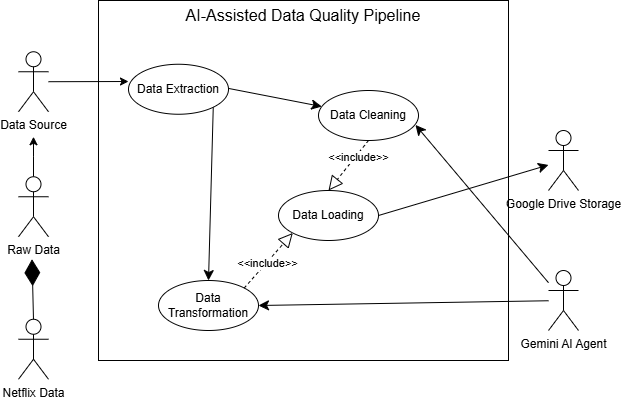

The diagram above was exported from draw.io. Its source (the exported page's mxGraphModel, read from the mxfile embedded in the PNG):
<mxGraphModel dx="371" dy="646" grid="1" gridSize="10" guides="1" tooltips="1" connect="1" arrows="1" fold="1" page="0" pageScale="1" pageWidth="827" pageHeight="1169" math="0" shadow="0">
  <root>
    <mxCell id="0" />
    <mxCell id="1" parent="0" />
    <mxCell id="51IDQ64ooLI2JLGk9uw6-30" parent="1" style="rounded=0;whiteSpace=wrap;html=1;" value="" vertex="1">
      <mxGeometry height="360" width="410" x="640" y="80" as="geometry" />
    </mxCell>
    <mxCell id="51IDQ64ooLI2JLGk9uw6-1" parent="1" style="shape=umlActor;verticalLabelPosition=bottom;verticalAlign=top;html=1;outlineConnect=0;" value="Netflix Data" vertex="1">
      <mxGeometry height="60" width="30" x="560" y="398.75" as="geometry" />
    </mxCell>
    <mxCell id="51IDQ64ooLI2JLGk9uw6-3" edge="1" parent="1" source="51IDQ64ooLI2JLGk9uw6-4" style="edgeStyle=orthogonalEdgeStyle;rounded=0;orthogonalLoop=1;jettySize=auto;html=1;exitX=0.5;exitY=0;exitDx=0;exitDy=0;exitPerimeter=0;">
      <mxGeometry relative="1" as="geometry">
        <mxPoint x="575" y="216.25" as="targetPoint" />
      </mxGeometry>
    </mxCell>
    <mxCell id="51IDQ64ooLI2JLGk9uw6-4" parent="1" style="shape=umlActor;verticalLabelPosition=bottom;verticalAlign=top;html=1;outlineConnect=0;" value="Raw Data" vertex="1">
      <mxGeometry height="60" width="30" x="560" y="256.25" as="geometry" />
    </mxCell>
    <mxCell id="51IDQ64ooLI2JLGk9uw6-5" parent="1" style="shape=umlActor;verticalLabelPosition=bottom;verticalAlign=top;html=1;outlineConnect=0;" value="Data Source" vertex="1">
      <mxGeometry height="60" width="30" x="560" y="131.25" as="geometry" />
    </mxCell>
    <mxCell id="51IDQ64ooLI2JLGk9uw6-6" edge="1" parent="1" source="51IDQ64ooLI2JLGk9uw6-1" style="endArrow=diamondThin;endFill=1;endSize=24;html=1;rounded=0;exitX=0.5;exitY=0;exitDx=0;exitDy=0;exitPerimeter=0;" value="">
      <mxGeometry relative="1" width="160" as="geometry">
        <mxPoint x="420" y="366.25" as="sourcePoint" />
        <mxPoint x="573.5" y="338.75" as="targetPoint" />
      </mxGeometry>
    </mxCell>
    <mxCell id="51IDQ64ooLI2JLGk9uw6-23" edge="1" parent="1" source="51IDQ64ooLI2JLGk9uw6-8" style="edgeStyle=none;curved=1;rounded=0;orthogonalLoop=1;jettySize=auto;html=1;exitX=1;exitY=0;exitDx=0;exitDy=0;entryX=0.5;entryY=0;entryDx=0;entryDy=0;fontSize=12;startSize=8;endSize=8;" target="51IDQ64ooLI2JLGk9uw6-10">
      <mxGeometry relative="1" as="geometry" />
    </mxCell>
    <mxCell id="51IDQ64ooLI2JLGk9uw6-24" edge="1" parent="1" source="51IDQ64ooLI2JLGk9uw6-8" style="edgeStyle=none;curved=1;rounded=0;orthogonalLoop=1;jettySize=auto;html=1;exitX=0;exitY=0;exitDx=0;exitDy=0;fontSize=12;startSize=8;endSize=8;" target="51IDQ64ooLI2JLGk9uw6-9">
      <mxGeometry relative="1" as="geometry" />
    </mxCell>
    <mxCell id="51IDQ64ooLI2JLGk9uw6-8" parent="1" style="ellipse;whiteSpace=wrap;html=1;" value="Data Extraction" vertex="1">
      <mxGeometry height="50" width="100" x="670" y="143.75" as="geometry" />
    </mxCell>
    <mxCell id="51IDQ64ooLI2JLGk9uw6-9" parent="1" style="ellipse;whiteSpace=wrap;html=1;" value="Data Cleaning" vertex="1">
      <mxGeometry height="50" width="100" x="860" y="170" as="geometry" />
    </mxCell>
    <mxCell id="51IDQ64ooLI2JLGk9uw6-10" parent="1" style="ellipse;whiteSpace=wrap;html=1;" value="Data Transformation" vertex="1">
      <mxGeometry height="50" width="100" x="700" y="360" as="geometry" />
    </mxCell>
    <mxCell id="51IDQ64ooLI2JLGk9uw6-27" edge="1" parent="1" source="51IDQ64ooLI2JLGk9uw6-11" style="edgeStyle=none;curved=1;rounded=0;orthogonalLoop=1;jettySize=auto;html=1;exitX=1;exitY=0.5;exitDx=0;exitDy=0;fontSize=12;startSize=8;endSize=8;" target="51IDQ64ooLI2JLGk9uw6-26">
      <mxGeometry relative="1" as="geometry" />
    </mxCell>
    <mxCell id="51IDQ64ooLI2JLGk9uw6-11" parent="1" style="ellipse;whiteSpace=wrap;html=1;" value="Data Loading" vertex="1">
      <mxGeometry height="50" width="100" x="820" y="270" as="geometry" />
    </mxCell>
    <mxCell id="51IDQ64ooLI2JLGk9uw6-12" edge="1" parent="1" source="51IDQ64ooLI2JLGk9uw6-9" style="endArrow=block;dashed=1;endFill=0;endSize=12;html=1;rounded=0;exitX=0.5;exitY=1;exitDx=0;exitDy=0;entryX=0.5;entryY=0;entryDx=0;entryDy=0;" target="51IDQ64ooLI2JLGk9uw6-11" value="">
      <mxGeometry relative="1" width="160" as="geometry">
        <mxPoint x="720" y="223.75" as="sourcePoint" />
        <mxPoint x="800" y="133.75" as="targetPoint" />
      </mxGeometry>
    </mxCell>
    <mxCell id="51IDQ64ooLI2JLGk9uw6-13" connectable="0" parent="51IDQ64ooLI2JLGk9uw6-12" style="edgeLabel;html=1;align=center;verticalAlign=middle;resizable=0;points=[];" value="&amp;lt;&amp;lt;include&amp;gt;&amp;gt;" vertex="1">
      <mxGeometry relative="1" x="-0.3881" y="2" as="geometry">
        <mxPoint as="offset" />
      </mxGeometry>
    </mxCell>
    <mxCell id="51IDQ64ooLI2JLGk9uw6-14" edge="1" parent="1" source="51IDQ64ooLI2JLGk9uw6-10" style="endArrow=block;dashed=1;endFill=0;endSize=12;html=1;rounded=0;entryX=0;entryY=1;entryDx=0;entryDy=0;exitX=1;exitY=0;exitDx=0;exitDy=0;" target="51IDQ64ooLI2JLGk9uw6-11" value="">
      <mxGeometry relative="1" width="160" as="geometry">
        <mxPoint x="850" y="403.75" as="sourcePoint" />
        <mxPoint x="720" y="473.75" as="targetPoint" />
      </mxGeometry>
    </mxCell>
    <mxCell id="51IDQ64ooLI2JLGk9uw6-15" connectable="0" parent="51IDQ64ooLI2JLGk9uw6-14" style="edgeLabel;html=1;align=center;verticalAlign=middle;resizable=0;points=[];" value="&amp;lt;&amp;lt;include&amp;gt;&amp;gt;" vertex="1">
      <mxGeometry relative="1" x="-0.3881" y="2" as="geometry">
        <mxPoint x="10" y="-7" as="offset" />
      </mxGeometry>
    </mxCell>
    <mxCell id="51IDQ64ooLI2JLGk9uw6-16" edge="1" parent="1" source="51IDQ64ooLI2JLGk9uw6-5" style="endArrow=classic;html=1;rounded=0;" value="">
      <mxGeometry height="50" relative="1" width="50" as="geometry">
        <mxPoint x="350" y="180" as="sourcePoint" />
        <mxPoint x="670" y="161" as="targetPoint" />
      </mxGeometry>
    </mxCell>
    <mxCell id="51IDQ64ooLI2JLGk9uw6-20" edge="1" parent="1" source="51IDQ64ooLI2JLGk9uw6-19" style="edgeStyle=none;curved=1;rounded=0;orthogonalLoop=1;jettySize=auto;html=1;entryX=0.97;entryY=0.689;entryDx=0;entryDy=0;fontSize=12;startSize=8;endSize=8;entryPerimeter=0;" target="51IDQ64ooLI2JLGk9uw6-9">
      <mxGeometry relative="1" as="geometry" />
    </mxCell>
    <mxCell id="51IDQ64ooLI2JLGk9uw6-21" edge="1" parent="1" source="51IDQ64ooLI2JLGk9uw6-19" style="edgeStyle=none;curved=1;rounded=0;orthogonalLoop=1;jettySize=auto;html=1;entryX=1;entryY=0.5;entryDx=0;entryDy=0;fontSize=12;startSize=8;endSize=8;" target="51IDQ64ooLI2JLGk9uw6-10">
      <mxGeometry relative="1" as="geometry" />
    </mxCell>
    <mxCell id="51IDQ64ooLI2JLGk9uw6-19" parent="1" style="shape=umlActor;verticalLabelPosition=bottom;verticalAlign=top;html=1;outlineConnect=0;" value="Gemini AI Agent" vertex="1">
      <mxGeometry height="60" width="30" x="1090" y="350" as="geometry" />
    </mxCell>
    <mxCell id="51IDQ64ooLI2JLGk9uw6-26" parent="1" style="shape=umlActor;verticalLabelPosition=bottom;verticalAlign=top;html=1;outlineConnect=0;" value="Google Drive Storage" vertex="1">
      <mxGeometry height="60" width="30" x="1090" y="210" as="geometry" />
    </mxCell>
    <mxCell id="51IDQ64ooLI2JLGk9uw6-31" parent="1" style="text;html=1;whiteSpace=wrap;strokeColor=none;fillColor=none;align=center;verticalAlign=middle;rounded=0;fontSize=16;" value="AI-Assisted Data Quality Pipeline" vertex="1">
      <mxGeometry height="30" width="270" x="710" y="80" as="geometry" />
    </mxCell>
  </root>
</mxGraphModel>